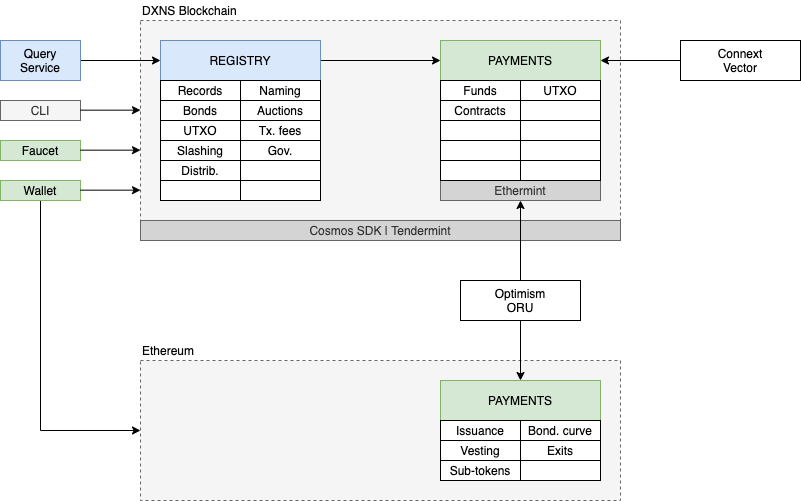

The diagram above was exported from draw.io. Its source (the exported page's mxGraphModel, read from the mxfile embedded in the PNG):
<mxGraphModel dx="1298" dy="811" grid="1" gridSize="10" guides="1" tooltips="1" connect="1" arrows="1" fold="1" page="1" pageScale="1" pageWidth="1100" pageHeight="850" math="0" shadow="0">
  <root>
    <mxCell id="DJYShZaI4dKrqKopFQ1Z-0" />
    <mxCell id="DJYShZaI4dKrqKopFQ1Z-1" parent="DJYShZaI4dKrqKopFQ1Z-0" />
    <mxCell id="C-ZR_pnFIsfmuxKQotTR-40" value="" style="rounded=0;whiteSpace=wrap;html=1;fillColor=#f5f5f5;strokeColor=#666666;fontColor=#333333;dashed=1;" parent="DJYShZaI4dKrqKopFQ1Z-1" vertex="1">
      <mxGeometry x="220" y="440" width="480" height="140" as="geometry" />
    </mxCell>
    <mxCell id="C-ZR_pnFIsfmuxKQotTR-3" value="" style="rounded=0;whiteSpace=wrap;html=1;fillColor=#f5f5f5;strokeColor=#666666;fontColor=#333333;strokeWidth=1;dashed=1;" parent="DJYShZaI4dKrqKopFQ1Z-1" vertex="1">
      <mxGeometry x="220" y="100" width="480" height="200" as="geometry" />
    </mxCell>
    <mxCell id="C-ZR_pnFIsfmuxKQotTR-13" style="edgeStyle=orthogonalEdgeStyle;rounded=0;orthogonalLoop=1;jettySize=auto;html=1;exitX=1;exitY=0.5;exitDx=0;exitDy=0;entryX=0;entryY=0.5;entryDx=0;entryDy=0;" parent="DJYShZaI4dKrqKopFQ1Z-1" source="rBvF5AnQ02kLjGomVQ5p-0" target="C-ZR_pnFIsfmuxKQotTR-0" edge="1">
      <mxGeometry relative="1" as="geometry" />
    </mxCell>
    <mxCell id="rBvF5AnQ02kLjGomVQ5p-0" value="REGISTRY" style="rounded=0;whiteSpace=wrap;html=1;fillColor=#dae8fc;strokeColor=#6c8ebf;" parent="DJYShZaI4dKrqKopFQ1Z-1" vertex="1">
      <mxGeometry x="240" y="120" width="160" height="40" as="geometry" />
    </mxCell>
    <mxCell id="4rM-XqQlSG-iwXNoHbem-0" value="Records" style="rounded=0;whiteSpace=wrap;html=1;" parent="DJYShZaI4dKrqKopFQ1Z-1" vertex="1">
      <mxGeometry x="240" y="160" width="80" height="20" as="geometry" />
    </mxCell>
    <mxCell id="4rM-XqQlSG-iwXNoHbem-1" value="Naming" style="rounded=0;whiteSpace=wrap;html=1;" parent="DJYShZaI4dKrqKopFQ1Z-1" vertex="1">
      <mxGeometry x="320" y="160" width="80" height="20" as="geometry" />
    </mxCell>
    <mxCell id="4rM-XqQlSG-iwXNoHbem-2" value="Bonds" style="rounded=0;whiteSpace=wrap;html=1;" parent="DJYShZaI4dKrqKopFQ1Z-1" vertex="1">
      <mxGeometry x="240" y="180" width="80" height="20" as="geometry" />
    </mxCell>
    <mxCell id="4rM-XqQlSG-iwXNoHbem-3" value="Auctions" style="rounded=0;whiteSpace=wrap;html=1;" parent="DJYShZaI4dKrqKopFQ1Z-1" vertex="1">
      <mxGeometry x="320" y="180" width="80" height="20" as="geometry" />
    </mxCell>
    <mxCell id="4rM-XqQlSG-iwXNoHbem-4" value="UTXO" style="rounded=0;whiteSpace=wrap;html=1;" parent="DJYShZaI4dKrqKopFQ1Z-1" vertex="1">
      <mxGeometry x="240" y="200" width="80" height="20" as="geometry" />
    </mxCell>
    <mxCell id="4rM-XqQlSG-iwXNoHbem-5" value="Tx. fees" style="rounded=0;whiteSpace=wrap;html=1;" parent="DJYShZaI4dKrqKopFQ1Z-1" vertex="1">
      <mxGeometry x="320" y="200" width="80" height="20" as="geometry" />
    </mxCell>
    <mxCell id="4rM-XqQlSG-iwXNoHbem-6" value="Slashing" style="rounded=0;whiteSpace=wrap;html=1;" parent="DJYShZaI4dKrqKopFQ1Z-1" vertex="1">
      <mxGeometry x="240" y="220" width="80" height="20" as="geometry" />
    </mxCell>
    <mxCell id="4rM-XqQlSG-iwXNoHbem-7" value="Gov." style="rounded=0;whiteSpace=wrap;html=1;" parent="DJYShZaI4dKrqKopFQ1Z-1" vertex="1">
      <mxGeometry x="320" y="220" width="80" height="20" as="geometry" />
    </mxCell>
    <mxCell id="C-ZR_pnFIsfmuxKQotTR-0" value="PAYMENTS" style="rounded=0;whiteSpace=wrap;html=1;fillColor=#d5e8d4;strokeColor=#82b366;" parent="DJYShZaI4dKrqKopFQ1Z-1" vertex="1">
      <mxGeometry x="520" y="120" width="160" height="40" as="geometry" />
    </mxCell>
    <mxCell id="C-ZR_pnFIsfmuxKQotTR-2" value="Ethermint" style="rounded=0;whiteSpace=wrap;html=1;strokeColor=#666666;fontColor=#333333;fillColor=#D4D4D4;" parent="DJYShZaI4dKrqKopFQ1Z-1" vertex="1">
      <mxGeometry x="520" y="260" width="160" height="20" as="geometry" />
    </mxCell>
    <mxCell id="C-ZR_pnFIsfmuxKQotTR-4" value="Funds" style="rounded=0;whiteSpace=wrap;html=1;" parent="DJYShZaI4dKrqKopFQ1Z-1" vertex="1">
      <mxGeometry x="520" y="160" width="80" height="20" as="geometry" />
    </mxCell>
    <mxCell id="C-ZR_pnFIsfmuxKQotTR-5" value="UTXO" style="rounded=0;whiteSpace=wrap;html=1;" parent="DJYShZaI4dKrqKopFQ1Z-1" vertex="1">
      <mxGeometry x="600" y="160" width="80" height="20" as="geometry" />
    </mxCell>
    <mxCell id="C-ZR_pnFIsfmuxKQotTR-6" value="Contracts" style="rounded=0;whiteSpace=wrap;html=1;fontStyle=0" parent="DJYShZaI4dKrqKopFQ1Z-1" vertex="1">
      <mxGeometry x="520" y="180" width="80" height="20" as="geometry" />
    </mxCell>
    <mxCell id="C-ZR_pnFIsfmuxKQotTR-7" value="" style="rounded=0;whiteSpace=wrap;html=1;fontStyle=0" parent="DJYShZaI4dKrqKopFQ1Z-1" vertex="1">
      <mxGeometry x="600" y="180" width="80" height="20" as="geometry" />
    </mxCell>
    <mxCell id="C-ZR_pnFIsfmuxKQotTR-8" value="Distrib." style="rounded=0;whiteSpace=wrap;html=1;" parent="DJYShZaI4dKrqKopFQ1Z-1" vertex="1">
      <mxGeometry x="240" y="240" width="80" height="20" as="geometry" />
    </mxCell>
    <mxCell id="C-ZR_pnFIsfmuxKQotTR-9" value="" style="rounded=0;whiteSpace=wrap;html=1;fontStyle=0" parent="DJYShZaI4dKrqKopFQ1Z-1" vertex="1">
      <mxGeometry x="320" y="240" width="80" height="20" as="geometry" />
    </mxCell>
    <mxCell id="C-ZR_pnFIsfmuxKQotTR-10" value="" style="rounded=0;whiteSpace=wrap;html=1;fontStyle=0" parent="DJYShZaI4dKrqKopFQ1Z-1" vertex="1">
      <mxGeometry x="520" y="200" width="80" height="20" as="geometry" />
    </mxCell>
    <mxCell id="C-ZR_pnFIsfmuxKQotTR-11" value="" style="rounded=0;whiteSpace=wrap;html=1;fontStyle=0" parent="DJYShZaI4dKrqKopFQ1Z-1" vertex="1">
      <mxGeometry x="600" y="200" width="80" height="20" as="geometry" />
    </mxCell>
    <mxCell id="C-ZR_pnFIsfmuxKQotTR-14" value="PAYMENTS" style="rounded=0;whiteSpace=wrap;html=1;fillColor=#d5e8d4;strokeColor=#82b366;" parent="DJYShZaI4dKrqKopFQ1Z-1" vertex="1">
      <mxGeometry x="520" y="460" width="160" height="40" as="geometry" />
    </mxCell>
    <mxCell id="C-ZR_pnFIsfmuxKQotTR-16" value="Issuance" style="rounded=0;whiteSpace=wrap;html=1;" parent="DJYShZaI4dKrqKopFQ1Z-1" vertex="1">
      <mxGeometry x="520" y="500" width="80" height="20" as="geometry" />
    </mxCell>
    <mxCell id="C-ZR_pnFIsfmuxKQotTR-17" value="Bond. curve" style="rounded=0;whiteSpace=wrap;html=1;" parent="DJYShZaI4dKrqKopFQ1Z-1" vertex="1">
      <mxGeometry x="600" y="500" width="80" height="20" as="geometry" />
    </mxCell>
    <mxCell id="C-ZR_pnFIsfmuxKQotTR-18" value="Vesting" style="rounded=0;whiteSpace=wrap;html=1;fontStyle=0" parent="DJYShZaI4dKrqKopFQ1Z-1" vertex="1">
      <mxGeometry x="520" y="520" width="80" height="20" as="geometry" />
    </mxCell>
    <mxCell id="C-ZR_pnFIsfmuxKQotTR-19" value="Exits" style="rounded=0;whiteSpace=wrap;html=1;fontStyle=0" parent="DJYShZaI4dKrqKopFQ1Z-1" vertex="1">
      <mxGeometry x="600" y="520" width="80" height="20" as="geometry" />
    </mxCell>
    <mxCell id="C-ZR_pnFIsfmuxKQotTR-20" value="Sub-tokens" style="rounded=0;whiteSpace=wrap;html=1;fontStyle=0" parent="DJYShZaI4dKrqKopFQ1Z-1" vertex="1">
      <mxGeometry x="520" y="540" width="80" height="20" as="geometry" />
    </mxCell>
    <mxCell id="C-ZR_pnFIsfmuxKQotTR-21" value="" style="rounded=0;whiteSpace=wrap;html=1;fontStyle=0" parent="DJYShZaI4dKrqKopFQ1Z-1" vertex="1">
      <mxGeometry x="600" y="540" width="80" height="20" as="geometry" />
    </mxCell>
    <mxCell id="C-ZR_pnFIsfmuxKQotTR-24" style="edgeStyle=orthogonalEdgeStyle;rounded=0;orthogonalLoop=1;jettySize=auto;html=1;exitX=0;exitY=0.5;exitDx=0;exitDy=0;entryX=1;entryY=0.5;entryDx=0;entryDy=0;" parent="DJYShZaI4dKrqKopFQ1Z-1" source="C-ZR_pnFIsfmuxKQotTR-22" target="C-ZR_pnFIsfmuxKQotTR-0" edge="1">
      <mxGeometry relative="1" as="geometry" />
    </mxCell>
    <mxCell id="C-ZR_pnFIsfmuxKQotTR-22" value="Connext&lt;br&gt;Vector" style="rounded=0;whiteSpace=wrap;html=1;" parent="DJYShZaI4dKrqKopFQ1Z-1" vertex="1">
      <mxGeometry x="760" y="120" width="120" height="40" as="geometry" />
    </mxCell>
    <mxCell id="C-ZR_pnFIsfmuxKQotTR-26" style="edgeStyle=orthogonalEdgeStyle;rounded=0;orthogonalLoop=1;jettySize=auto;html=1;exitX=1;exitY=0.5;exitDx=0;exitDy=0;" parent="DJYShZaI4dKrqKopFQ1Z-1" source="C-ZR_pnFIsfmuxKQotTR-25" target="rBvF5AnQ02kLjGomVQ5p-0" edge="1">
      <mxGeometry relative="1" as="geometry" />
    </mxCell>
    <mxCell id="C-ZR_pnFIsfmuxKQotTR-25" value="Query&lt;br&gt;Service" style="rounded=0;whiteSpace=wrap;html=1;fillColor=#dae8fc;strokeColor=#6c8ebf;" parent="DJYShZaI4dKrqKopFQ1Z-1" vertex="1">
      <mxGeometry x="80" y="120" width="80" height="40" as="geometry" />
    </mxCell>
    <mxCell id="C-ZR_pnFIsfmuxKQotTR-28" value="CLI" style="rounded=0;whiteSpace=wrap;html=1;fillColor=#f5f5f5;strokeColor=#666666;fontColor=#333333;" parent="DJYShZaI4dKrqKopFQ1Z-1" vertex="1">
      <mxGeometry x="80" y="180" width="80" height="20" as="geometry" />
    </mxCell>
    <mxCell id="C-ZR_pnFIsfmuxKQotTR-29" value="Faucet" style="rounded=0;whiteSpace=wrap;html=1;fillColor=#d5e8d4;strokeColor=#82b366;" parent="DJYShZaI4dKrqKopFQ1Z-1" vertex="1">
      <mxGeometry x="80" y="220" width="80" height="20" as="geometry" />
    </mxCell>
    <mxCell id="C-ZR_pnFIsfmuxKQotTR-30" value="" style="rounded=0;whiteSpace=wrap;html=1;fontStyle=0" parent="DJYShZaI4dKrqKopFQ1Z-1" vertex="1">
      <mxGeometry x="240" y="260" width="80" height="20" as="geometry" />
    </mxCell>
    <mxCell id="C-ZR_pnFIsfmuxKQotTR-31" value="" style="rounded=0;whiteSpace=wrap;html=1;fontStyle=0" parent="DJYShZaI4dKrqKopFQ1Z-1" vertex="1">
      <mxGeometry x="320" y="260" width="80" height="20" as="geometry" />
    </mxCell>
    <mxCell id="C-ZR_pnFIsfmuxKQotTR-32" value="" style="rounded=0;whiteSpace=wrap;html=1;fontStyle=0" parent="DJYShZaI4dKrqKopFQ1Z-1" vertex="1">
      <mxGeometry x="520" y="220" width="80" height="20" as="geometry" />
    </mxCell>
    <mxCell id="C-ZR_pnFIsfmuxKQotTR-33" value="" style="rounded=0;whiteSpace=wrap;html=1;fontStyle=0" parent="DJYShZaI4dKrqKopFQ1Z-1" vertex="1">
      <mxGeometry x="600" y="220" width="80" height="20" as="geometry" />
    </mxCell>
    <mxCell id="u38oR8KnIf5J3YiSshEO-0" style="edgeStyle=orthogonalEdgeStyle;rounded=0;orthogonalLoop=1;jettySize=auto;html=1;exitX=0.5;exitY=1;exitDx=0;exitDy=0;entryX=0;entryY=0.5;entryDx=0;entryDy=0;" edge="1" parent="DJYShZaI4dKrqKopFQ1Z-1" source="C-ZR_pnFIsfmuxKQotTR-36" target="C-ZR_pnFIsfmuxKQotTR-40">
      <mxGeometry relative="1" as="geometry" />
    </mxCell>
    <mxCell id="C-ZR_pnFIsfmuxKQotTR-36" value="Wallet" style="rounded=0;whiteSpace=wrap;html=1;fillColor=#d5e8d4;strokeColor=#82b366;" parent="DJYShZaI4dKrqKopFQ1Z-1" vertex="1">
      <mxGeometry x="80" y="260" width="80" height="20" as="geometry" />
    </mxCell>
    <mxCell id="C-ZR_pnFIsfmuxKQotTR-39" style="edgeStyle=orthogonalEdgeStyle;rounded=0;orthogonalLoop=1;jettySize=auto;html=1;exitX=0.5;exitY=1;exitDx=0;exitDy=0;" parent="DJYShZaI4dKrqKopFQ1Z-1" source="C-ZR_pnFIsfmuxKQotTR-37" target="C-ZR_pnFIsfmuxKQotTR-14" edge="1">
      <mxGeometry relative="1" as="geometry" />
    </mxCell>
    <mxCell id="C-ZR_pnFIsfmuxKQotTR-37" value="Optimism&lt;br&gt;ORU" style="rounded=0;whiteSpace=wrap;html=1;" parent="DJYShZaI4dKrqKopFQ1Z-1" vertex="1">
      <mxGeometry x="540" y="360" width="120" height="40" as="geometry" />
    </mxCell>
    <mxCell id="C-ZR_pnFIsfmuxKQotTR-41" value="DXNS Blockchain" style="text;html=1;strokeColor=none;fillColor=none;align=left;verticalAlign=middle;whiteSpace=wrap;rounded=0;dashed=1;" parent="DJYShZaI4dKrqKopFQ1Z-1" vertex="1">
      <mxGeometry x="220" y="80" width="180" height="20" as="geometry" />
    </mxCell>
    <mxCell id="C-ZR_pnFIsfmuxKQotTR-42" value="Ethereum" style="text;html=1;strokeColor=none;fillColor=none;align=left;verticalAlign=middle;whiteSpace=wrap;rounded=0;dashed=1;" parent="DJYShZaI4dKrqKopFQ1Z-1" vertex="1">
      <mxGeometry x="220" y="420" width="180" height="20" as="geometry" />
    </mxCell>
    <mxCell id="C-ZR_pnFIsfmuxKQotTR-43" style="edgeStyle=orthogonalEdgeStyle;rounded=0;orthogonalLoop=1;jettySize=auto;html=1;exitX=1;exitY=0.5;exitDx=0;exitDy=0;" parent="DJYShZaI4dKrqKopFQ1Z-1" edge="1">
      <mxGeometry relative="1" as="geometry">
        <mxPoint x="160" y="189.66" as="sourcePoint" />
        <mxPoint x="220" y="189.66" as="targetPoint" />
      </mxGeometry>
    </mxCell>
    <mxCell id="C-ZR_pnFIsfmuxKQotTR-44" style="edgeStyle=orthogonalEdgeStyle;rounded=0;orthogonalLoop=1;jettySize=auto;html=1;exitX=1;exitY=0.5;exitDx=0;exitDy=0;" parent="DJYShZaI4dKrqKopFQ1Z-1" edge="1">
      <mxGeometry relative="1" as="geometry">
        <mxPoint x="160" y="229.66000000000008" as="sourcePoint" />
        <mxPoint x="220" y="229.66000000000008" as="targetPoint" />
      </mxGeometry>
    </mxCell>
    <mxCell id="C-ZR_pnFIsfmuxKQotTR-45" style="edgeStyle=orthogonalEdgeStyle;rounded=0;orthogonalLoop=1;jettySize=auto;html=1;exitX=1;exitY=0.5;exitDx=0;exitDy=0;" parent="DJYShZaI4dKrqKopFQ1Z-1" edge="1">
      <mxGeometry relative="1" as="geometry">
        <mxPoint x="160" y="269.6600000000001" as="sourcePoint" />
        <mxPoint x="220" y="269.6600000000001" as="targetPoint" />
      </mxGeometry>
    </mxCell>
    <mxCell id="u38oR8KnIf5J3YiSshEO-2" value="Cosmos SDK | Tendermint" style="rounded=0;whiteSpace=wrap;html=1;strokeColor=#666666;fontColor=#333333;fillColor=#D4D4D4;" vertex="1" parent="DJYShZaI4dKrqKopFQ1Z-1">
      <mxGeometry x="220" y="300" width="480" height="20" as="geometry" />
    </mxCell>
    <mxCell id="C-ZR_pnFIsfmuxKQotTR-38" style="edgeStyle=orthogonalEdgeStyle;rounded=0;orthogonalLoop=1;jettySize=auto;html=1;exitX=0.5;exitY=0;exitDx=0;exitDy=0;entryX=0.5;entryY=1;entryDx=0;entryDy=0;" parent="DJYShZaI4dKrqKopFQ1Z-1" source="C-ZR_pnFIsfmuxKQotTR-37" target="C-ZR_pnFIsfmuxKQotTR-2" edge="1">
      <mxGeometry relative="1" as="geometry" />
    </mxCell>
    <mxCell id="u38oR8KnIf5J3YiSshEO-3" value="" style="rounded=0;whiteSpace=wrap;html=1;fontStyle=0" vertex="1" parent="DJYShZaI4dKrqKopFQ1Z-1">
      <mxGeometry x="520" y="240" width="80" height="20" as="geometry" />
    </mxCell>
    <mxCell id="u38oR8KnIf5J3YiSshEO-4" value="" style="rounded=0;whiteSpace=wrap;html=1;fontStyle=0" vertex="1" parent="DJYShZaI4dKrqKopFQ1Z-1">
      <mxGeometry x="600" y="240" width="80" height="20" as="geometry" />
    </mxCell>
  </root>
</mxGraphModel>